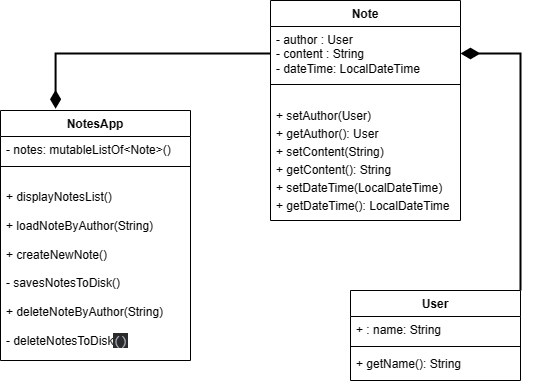

The diagram above was exported from draw.io. Its source (the exported page's mxGraphModel, read from the mxfile embedded in the PNG):
<mxGraphModel dx="1195" dy="637" grid="1" gridSize="10" guides="1" tooltips="1" connect="1" arrows="1" fold="1" page="1" pageScale="1" pageWidth="827" pageHeight="1169" math="0" shadow="0">
  <root>
    <mxCell id="WIyWlLk6GJQsqaUBKTNV-0" />
    <mxCell id="WIyWlLk6GJQsqaUBKTNV-1" parent="WIyWlLk6GJQsqaUBKTNV-0" />
    <mxCell id="vjZJQ7dN6DKo4LG9Zpqx-0" value="NotesApp" style="swimlane;fontStyle=1;align=center;verticalAlign=top;childLayout=stackLayout;horizontal=1;startSize=26;horizontalStack=0;resizeParent=1;resizeParentMax=0;resizeLast=0;collapsible=1;marginBottom=0;whiteSpace=wrap;html=1;" parent="WIyWlLk6GJQsqaUBKTNV-1" vertex="1">
      <mxGeometry x="80" y="170" width="190" height="250" as="geometry" />
    </mxCell>
    <mxCell id="vjZJQ7dN6DKo4LG9Zpqx-1" value="- notes: mutableListOf&amp;lt;Note&amp;gt;()" style="text;strokeColor=none;fillColor=none;align=left;verticalAlign=top;spacingLeft=4;spacingRight=4;overflow=hidden;rotatable=0;points=[[0,0.5],[1,0.5]];portConstraint=eastwest;whiteSpace=wrap;html=1;" parent="vjZJQ7dN6DKo4LG9Zpqx-0" vertex="1">
      <mxGeometry y="26" width="190" height="26" as="geometry" />
    </mxCell>
    <mxCell id="vjZJQ7dN6DKo4LG9Zpqx-2" value="" style="line;strokeWidth=1;fillColor=none;align=left;verticalAlign=middle;spacingTop=-1;spacingLeft=3;spacingRight=3;rotatable=0;labelPosition=right;points=[];portConstraint=eastwest;strokeColor=inherit;" parent="vjZJQ7dN6DKo4LG9Zpqx-0" vertex="1">
      <mxGeometry y="52" width="190" height="8" as="geometry" />
    </mxCell>
    <mxCell id="vjZJQ7dN6DKo4LG9Zpqx-3" value="&lt;p style=&quot;line-height: 140%;&quot;&gt;+ displayNotesList()&lt;/p&gt;&lt;p style=&quot;line-height: 140%;&quot;&gt;&lt;span style=&quot;background-color: initial;&quot;&gt;+ loadNoteByAuthor(String)&lt;/span&gt;&lt;/p&gt;&lt;p style=&quot;line-height: 140%;&quot;&gt;+ createNewNote()&lt;/p&gt;&lt;p style=&quot;line-height: 140%;&quot;&gt;- savesNotesToDisk()&lt;/p&gt;&lt;p style=&quot;line-height: 140%;&quot;&gt;+ deleteNoteByAuthor(String)&lt;/p&gt;&lt;p style=&quot;line-height: 140%;&quot;&gt;-&amp;nbsp;deleteNotesToDisk&lt;font face=&quot;JetBrains Mono, monospace&quot; color=&quot;#a9b7c6&quot;&gt;&lt;span style=&quot;font-size: 13.0667px; background-color: rgb(43, 43, 43);&quot;&gt;()&lt;/span&gt;&lt;/font&gt;&lt;/p&gt;" style="text;strokeColor=none;fillColor=none;align=left;verticalAlign=top;spacingLeft=4;spacingRight=4;overflow=hidden;rotatable=0;points=[[0,0.5],[1,0.5]];portConstraint=eastwest;whiteSpace=wrap;html=1;" parent="vjZJQ7dN6DKo4LG9Zpqx-0" vertex="1">
      <mxGeometry y="60" width="190" height="190" as="geometry" />
    </mxCell>
    <mxCell id="vjZJQ7dN6DKo4LG9Zpqx-4" value="Note" style="swimlane;fontStyle=1;align=center;verticalAlign=top;childLayout=stackLayout;horizontal=1;startSize=26;horizontalStack=0;resizeParent=1;resizeParentMax=0;resizeLast=0;collapsible=1;marginBottom=0;whiteSpace=wrap;html=1;" parent="WIyWlLk6GJQsqaUBKTNV-1" vertex="1">
      <mxGeometry x="350" y="60" width="190" height="220" as="geometry" />
    </mxCell>
    <mxCell id="vjZJQ7dN6DKo4LG9Zpqx-5" value="- author : User&lt;br&gt;- content : String&lt;br&gt;- dateTime: LocalDateTime" style="text;strokeColor=none;fillColor=none;align=left;verticalAlign=top;spacingLeft=4;spacingRight=4;overflow=hidden;rotatable=0;points=[[0,0.5],[1,0.5]];portConstraint=eastwest;whiteSpace=wrap;html=1;" parent="vjZJQ7dN6DKo4LG9Zpqx-4" vertex="1">
      <mxGeometry y="26" width="190" height="54" as="geometry" />
    </mxCell>
    <mxCell id="vjZJQ7dN6DKo4LG9Zpqx-6" value="" style="line;strokeWidth=1;fillColor=none;align=left;verticalAlign=middle;spacingTop=-1;spacingLeft=3;spacingRight=3;rotatable=0;labelPosition=right;points=[];portConstraint=eastwest;strokeColor=inherit;" parent="vjZJQ7dN6DKo4LG9Zpqx-4" vertex="1">
      <mxGeometry y="80" width="190" height="8" as="geometry" />
    </mxCell>
    <mxCell id="vjZJQ7dN6DKo4LG9Zpqx-7" value="&lt;p style=&quot;line-height: 150%;&quot;&gt;+ setAuthor(User)&lt;br&gt;+ getAuthor(): User&lt;br&gt;+ setContent(String)&lt;br&gt;+ getContent(): String&lt;br&gt;+ setDateTime(LocalDateTime)&lt;br&gt;+ getDateTime(): LocalDateTime&lt;/p&gt;" style="text;strokeColor=none;fillColor=none;align=left;verticalAlign=top;spacingLeft=4;spacingRight=4;overflow=hidden;rotatable=0;points=[[0,0.5],[1,0.5]];portConstraint=eastwest;whiteSpace=wrap;html=1;" parent="vjZJQ7dN6DKo4LG9Zpqx-4" vertex="1">
      <mxGeometry y="88" width="190" height="132" as="geometry" />
    </mxCell>
    <mxCell id="9xtOrf4w_MbZfUhPbY7B-6" style="edgeStyle=orthogonalEdgeStyle;rounded=0;orthogonalLoop=1;jettySize=auto;html=1;exitX=1;exitY=0;exitDx=0;exitDy=0;endArrow=diamondThin;endFill=1;strokeWidth=2;endSize=14;" edge="1" parent="WIyWlLk6GJQsqaUBKTNV-1" source="vjZJQ7dN6DKo4LG9Zpqx-8" target="vjZJQ7dN6DKo4LG9Zpqx-5">
      <mxGeometry relative="1" as="geometry" />
    </mxCell>
    <mxCell id="vjZJQ7dN6DKo4LG9Zpqx-8" value="User" style="swimlane;fontStyle=1;align=center;verticalAlign=top;childLayout=stackLayout;horizontal=1;startSize=26;horizontalStack=0;resizeParent=1;resizeParentMax=0;resizeLast=0;collapsible=1;marginBottom=0;whiteSpace=wrap;html=1;" parent="WIyWlLk6GJQsqaUBKTNV-1" vertex="1">
      <mxGeometry x="430" y="350" width="170" height="90" as="geometry" />
    </mxCell>
    <mxCell id="vjZJQ7dN6DKo4LG9Zpqx-9" value="+ : name: String" style="text;strokeColor=none;fillColor=none;align=left;verticalAlign=top;spacingLeft=4;spacingRight=4;overflow=hidden;rotatable=0;points=[[0,0.5],[1,0.5]];portConstraint=eastwest;whiteSpace=wrap;html=1;" parent="vjZJQ7dN6DKo4LG9Zpqx-8" vertex="1">
      <mxGeometry y="26" width="170" height="26" as="geometry" />
    </mxCell>
    <mxCell id="vjZJQ7dN6DKo4LG9Zpqx-10" value="" style="line;strokeWidth=1;fillColor=none;align=left;verticalAlign=middle;spacingTop=-1;spacingLeft=3;spacingRight=3;rotatable=0;labelPosition=right;points=[];portConstraint=eastwest;strokeColor=inherit;" parent="vjZJQ7dN6DKo4LG9Zpqx-8" vertex="1">
      <mxGeometry y="52" width="170" height="8" as="geometry" />
    </mxCell>
    <mxCell id="vjZJQ7dN6DKo4LG9Zpqx-11" value="+ getName(): String" style="text;strokeColor=none;fillColor=none;align=left;verticalAlign=top;spacingLeft=4;spacingRight=4;overflow=hidden;rotatable=0;points=[[0,0.5],[1,0.5]];portConstraint=eastwest;whiteSpace=wrap;html=1;strokeWidth=4;" parent="vjZJQ7dN6DKo4LG9Zpqx-8" vertex="1">
      <mxGeometry y="60" width="170" height="30" as="geometry" />
    </mxCell>
    <mxCell id="9xtOrf4w_MbZfUhPbY7B-7" style="edgeStyle=orthogonalEdgeStyle;rounded=0;orthogonalLoop=1;jettySize=auto;html=1;exitX=0;exitY=0.5;exitDx=0;exitDy=0;entryX=0.29;entryY=-0.007;entryDx=0;entryDy=0;entryPerimeter=0;endArrow=diamondThin;endFill=1;endSize=13;strokeWidth=2;" edge="1" parent="WIyWlLk6GJQsqaUBKTNV-1" source="vjZJQ7dN6DKo4LG9Zpqx-5" target="vjZJQ7dN6DKo4LG9Zpqx-0">
      <mxGeometry relative="1" as="geometry">
        <Array as="points">
          <mxPoint x="135" y="113" />
        </Array>
      </mxGeometry>
    </mxCell>
  </root>
</mxGraphModel>